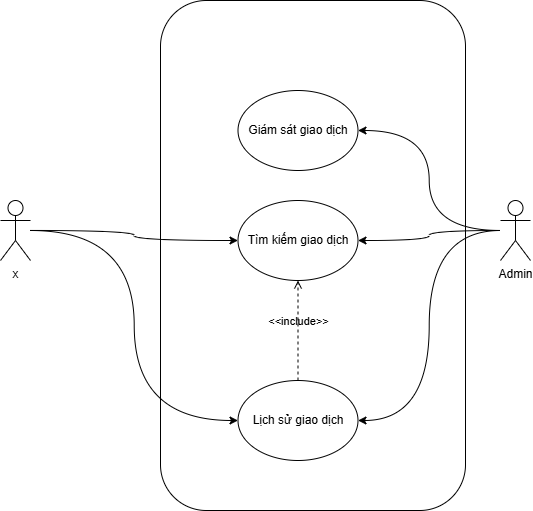

The diagram above was exported from draw.io. Its source (the exported page's mxGraphModel, read from the mxfile embedded in the PNG):
<mxGraphModel dx="1106" dy="644" grid="1" gridSize="10" guides="1" tooltips="1" connect="1" arrows="1" fold="1" page="1" pageScale="1" pageWidth="850" pageHeight="1100" math="0" shadow="0">
  <root>
    <mxCell id="0" />
    <mxCell id="1" parent="0" />
    <mxCell id="2gauZZuh3Lo9FZM6mBO4-21" parent="1" style="rounded=1;whiteSpace=wrap;html=1;" value="" vertex="1">
      <mxGeometry height="510" width="305" x="310" y="80" as="geometry" />
    </mxCell>
    <mxCell id="2gauZZuh3Lo9FZM6mBO4-28" edge="1" parent="1" source="2gauZZuh3Lo9FZM6mBO4-22" style="edgeStyle=orthogonalEdgeStyle;rounded=0;orthogonalLoop=1;jettySize=auto;html=1;curved=1;" target="2gauZZuh3Lo9FZM6mBO4-25">
      <mxGeometry relative="1" as="geometry" />
    </mxCell>
    <mxCell id="2gauZZuh3Lo9FZM6mBO4-29" edge="1" parent="1" source="2gauZZuh3Lo9FZM6mBO4-22" style="edgeStyle=orthogonalEdgeStyle;rounded=0;orthogonalLoop=1;jettySize=auto;html=1;entryX=1;entryY=0.5;entryDx=0;entryDy=0;curved=1;" target="2gauZZuh3Lo9FZM6mBO4-26">
      <mxGeometry relative="1" as="geometry" />
    </mxCell>
    <mxCell id="2gauZZuh3Lo9FZM6mBO4-30" edge="1" parent="1" source="2gauZZuh3Lo9FZM6mBO4-22" style="edgeStyle=orthogonalEdgeStyle;rounded=0;orthogonalLoop=1;jettySize=auto;html=1;entryX=1;entryY=0.5;entryDx=0;entryDy=0;curved=1;" target="2gauZZuh3Lo9FZM6mBO4-24">
      <mxGeometry relative="1" as="geometry" />
    </mxCell>
    <mxCell id="2gauZZuh3Lo9FZM6mBO4-22" parent="1" style="shape=umlActor;verticalLabelPosition=bottom;verticalAlign=top;html=1;outlineConnect=0;" value="Admin" vertex="1">
      <mxGeometry height="60" width="30" x="650" y="280" as="geometry" />
    </mxCell>
    <mxCell id="2gauZZuh3Lo9FZM6mBO4-27" edge="1" parent="1" source="2gauZZuh3Lo9FZM6mBO4-23" style="edgeStyle=orthogonalEdgeStyle;rounded=0;orthogonalLoop=1;jettySize=auto;html=1;curved=1;" target="2gauZZuh3Lo9FZM6mBO4-25">
      <mxGeometry relative="1" as="geometry" />
    </mxCell>
    <mxCell id="2gauZZuh3Lo9FZM6mBO4-31" edge="1" parent="1" source="2gauZZuh3Lo9FZM6mBO4-23" style="edgeStyle=orthogonalEdgeStyle;rounded=0;orthogonalLoop=1;jettySize=auto;html=1;entryX=0;entryY=0.5;entryDx=0;entryDy=0;curved=1;" target="2gauZZuh3Lo9FZM6mBO4-26">
      <mxGeometry relative="1" as="geometry" />
    </mxCell>
    <mxCell id="2gauZZuh3Lo9FZM6mBO4-23" parent="1" style="shape=umlActor;verticalLabelPosition=bottom;verticalAlign=top;html=1;outlineConnect=0;" value="x" vertex="1">
      <mxGeometry height="60" width="30" x="150" y="280" as="geometry" />
    </mxCell>
    <mxCell id="2gauZZuh3Lo9FZM6mBO4-24" parent="1" style="ellipse;whiteSpace=wrap;html=1;" value="Giám sát giao dịch" vertex="1">
      <mxGeometry height="80" width="120" x="387.5" y="170" as="geometry" />
    </mxCell>
    <mxCell id="2gauZZuh3Lo9FZM6mBO4-25" parent="1" style="ellipse;whiteSpace=wrap;html=1;" value="Tìm kiếm giao dịch" vertex="1">
      <mxGeometry height="80" width="120" x="387.5" y="280" as="geometry" />
    </mxCell>
    <mxCell id="2gauZZuh3Lo9FZM6mBO4-26" parent="1" style="ellipse;whiteSpace=wrap;html=1;" value="Lịch sử giao dịch" vertex="1">
      <mxGeometry height="80" width="120" x="387.5" y="460" as="geometry" />
    </mxCell>
    <mxCell id="2gauZZuh3Lo9FZM6mBO4-33" edge="1" parent="1" source="2gauZZuh3Lo9FZM6mBO4-26" style="html=1;verticalAlign=bottom;labelBackgroundColor=none;endArrow=open;endFill=0;dashed=1;rounded=0;entryX=0.5;entryY=1;entryDx=0;entryDy=0;exitX=0.5;exitY=0;exitDx=0;exitDy=0;" target="2gauZZuh3Lo9FZM6mBO4-25" value="&amp;lt;&amp;lt;include&amp;gt;&amp;gt;">
      <mxGeometry relative="1" width="160" as="geometry">
        <mxPoint x="390" y="400" as="sourcePoint" />
        <mxPoint x="550" y="400" as="targetPoint" />
      </mxGeometry>
    </mxCell>
  </root>
</mxGraphModel>